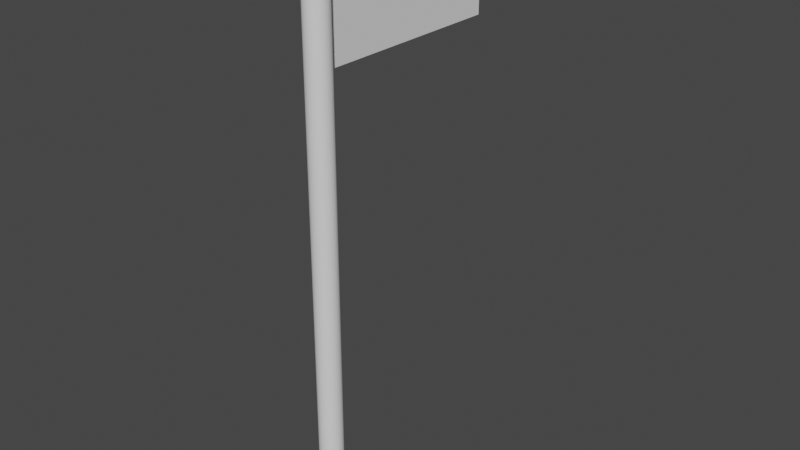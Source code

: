 # Source: GolfFlag.blend  (saved by Blender 3.3.6; exported with 4.5.12 LTS)
import bpy
from mathutils import Matrix  # noqa: F401  (used for matrix-valued properties, if any)

bpy.ops.wm.read_factory_settings(use_empty=True)
scene = bpy.context.scene
scene.name = 'Scene'

# ---- collections
col_collection = bpy.data.collections.new('Collection'); scene.collection.children.link(col_collection)

# ---- world
world_world = bpy.data.worlds.new('World'); scene.world = world_world
world_world.use_nodes = True; world_world.node_tree.nodes.clear()
_N = world_world.node_tree.nodes; _L = world_world.node_tree.links
n0 = _N.new('ShaderNodeOutputWorld'); n0.name = 'World Output'; n0.location = (300, 300)
n1 = _N.new('ShaderNodeBackground'); n1.name = 'Background'; n1.location = (10, 300)
n1.inputs[0].default_value = (0.05088, 0.05088, 0.05088, 1.0)
_L.new(n1.outputs[0], n0.inputs[0])
n0.is_active_output = True
world_world.color = (0.05088, 0.05088, 0.05088)
world_world.use_sun_shadow = False
world_world.sun_shadow_jitter_overblur = 0.0

# ---- meshes
me_cylinder = bpy.data.meshes.new('Cylinder')
me_cylinder.from_pydata([(0.0, 0.2, -10.0), (0.0, 0.2, 10.0), (0.03902, 0.1962, -10.0), (0.03902, 0.1962, 10.0), (0.07654, 0.1848, -10.0), (0.07654, 0.1848, 10.0), (0.1111, 0.1663, -10.0), (0.1111, 0.1663, 10.0), (0.1414, 0.1414, -10.0), (0.1414, 0.1414, 10.0), (0.1663, 0.1111, -10.0), (0.1663, 0.1111, 10.0), (0.1848, 0.07654, -10.0), (0.1848, 0.07654, 10.0), (0.1962, 0.03902, -10.0), (0.1962, 0.03902, 10.0), (0.2, 0.0, -10.0), (0.2, 0.0, 10.0), (0.1962, -0.03902, -10.0), (0.1962, -0.03902, 10.0), (0.1848, -0.07654, -10.0), (0.1848, -0.07654, 10.0), (0.1663, -0.1111, -10.0), (0.1663, -0.1111, 10.0), (0.1414, -0.1414, -10.0), (0.1414, -0.1414, 10.0), (0.1111, -0.1663, -10.0), (0.1111, -0.1663, 10.0), (0.07654, -0.1848, -10.0), (0.07654, -0.1848, 10.0), (0.03902, -0.1962, -10.0), (0.03902, -0.1962, 10.0), (0.0, -0.2, -10.0), (0.0, -0.2, 10.0), (-0.03902, -0.1962, -10.0), (-0.03902, -0.1962, 10.0), (-0.07654, -0.1848, -10.0), (-0.07654, -0.1848, 10.0), (-0.1111, -0.1663, -10.0), (-0.1111, -0.1663, 10.0), (-0.1414, -0.1414, -10.0), (-0.1414, -0.1414, 10.0), (-0.1663, -0.1111, -10.0), (-0.1663, -0.1111, 10.0), (-0.1848, -0.07654, -10.0), (-0.1848, -0.07654, 10.0), (-0.1962, -0.03902, -10.0), (-0.1962, -0.03902, 10.0), (-0.2, 0.0, -10.0), (-0.2, 0.0, 10.0), (-0.1962, 0.03902, -10.0), (-0.1962, 0.03902, 10.0), (-0.1848, 0.07654, -10.0), (-0.1848, 0.07654, 10.0), (-0.1663, 0.1111, -10.0), (-0.1663, 0.1111, 10.0), (-0.1414, 0.1414, -10.0), (-0.1414, 0.1414, 10.0), (-0.1111, 0.1663, -10.0), (-0.1111, 0.1663, 10.0), (-0.07654, 0.1848, -10.0), (-0.07654, 0.1848, 10.0), (-0.03902, 0.1962, -10.0), (-0.03902, 0.1962, 10.0)], [], [(0, 1, 3, 2), (2, 3, 5, 4), (4, 5, 7, 6), (6, 7, 9, 8), (8, 9, 11, 10), (10, 11, 13, 12), (12, 13, 15, 14), (14, 15, 17, 16), (16, 17, 19, 18), (18, 19, 21, 20), (20, 21, 23, 22), (22, 23, 25, 24), (24, 25, 27, 26), (26, 27, 29, 28), (28, 29, 31, 30), (30, 31, 33, 32), (32, 33, 35, 34), (34, 35, 37, 36), (36, 37, 39, 38), (38, 39, 41, 40), (40, 41, 43, 42), (42, 43, 45, 44), (44, 45, 47, 46), (46, 47, 49, 48), (48, 49, 51, 50), (50, 51, 53, 52), (52, 53, 55, 54), (54, 55, 57, 56), (56, 57, 59, 58), (58, 59, 61, 60), (3, 1, 63, 61, 59, 57, 55, 53, 51, 49, 47, 45, 43, 41, 39, 37, 35, 33, 31, 29, 27, 25, 23, 21, 19, 17, 15, 13, 11, 9, 7, 5), (60, 61, 63, 62), (62, 63, 1, 0), (0, 2, 4, 6, 8, 10, 12, 14, 16, 18, 20, 22, 24, 26, 28, 30, 32, 34, 36, 38, 40, 42, 44, 46, 48, 50, 52, 54, 56, 58, 60, 62)])
_uv = me_cylinder.uv_layers.new(name='UVMap')
_uv.uv.foreach_set('vector', [1.0, 0.5, 1.0, 1.0, 0.9688, 1.0, 0.9688, 0.5, 0.9688, 0.5, 0.9688, 1.0, 0.9375, 1.0, 0.9375, 0.5, 0.9375, 0.5, 0.9375, 1.0, 0.9062, 1.0, 0.9062, 0.5, 0.9062, 0.5, 0.9062, 1.0, 0.875, 1.0, 0.875, 0.5, 0.875, 0.5, 0.875, 1.0, 0.8438, 1.0, 0.8438, 0.5, 0.8438, 0.5, 0.8438, 1.0, 0.8125, 1.0, 0.8125, 0.5, 0.8125, 0.5, 0.8125, 1.0, 0.7812, 1.0, 0.7812, 0.5, 0.7812, 0.5, 0.7812, 1.0, 0.75, 1.0, 0.75, 0.5, 0.75, 0.5, 0.75, 1.0, 0.7188, 1.0, 0.7188, 0.5, 0.7188, 0.5, 0.7188, 1.0, 0.6875, 1.0, 0.6875, 0.5, 0.6875, 0.5, 0.6875, 1.0, 0.6562, 1.0, 0.6562, 0.5, 0.6562, 0.5, 0.6562, 1.0, 0.625, 1.0, 0.625, 0.5, 0.625, 0.5, 0.625, 1.0, 0.5938, 1.0, 0.5938, 0.5, 0.5938, 0.5, 0.5938, 1.0, 0.5625, 1.0, 0.5625, 0.5, 0.5625, 0.5, 0.5625, 1.0, 0.5312, 1.0, 0.5312, 0.5, 0.5312, 0.5, 0.5312, 1.0, 0.5, 1.0, 0.5, 0.5, 0.5, 0.5, 0.5, 1.0, 0.4688, 1.0, 0.4688, 0.5, 0.4688, 0.5, 0.4688, 1.0, 0.4375, 1.0, 0.4375, 0.5, 0.4375, 0.5, 0.4375, 1.0, 0.4062, 1.0, 0.4062, 0.5, 0.4062, 0.5, 0.4062, 1.0, 0.375, 1.0, 0.375, 0.5, 0.375, 0.5, 0.375, 1.0, 0.3438, 1.0, 0.3438, 0.5, 0.3438, 0.5, 0.3438, 1.0, 0.3125, 1.0, 0.3125, 0.5, 0.3125, 0.5, 0.3125, 1.0, 0.2812, 1.0, 0.2812, 0.5, 0.2812, 0.5, 0.2812, 1.0, 0.25, 1.0, 0.25, 0.5, 0.25, 0.5, 0.25, 1.0, 0.2188, 1.0, 0.2188, 0.5, 0.2188, 0.5, 0.2188, 1.0, 0.1875, 1.0, 0.1875, 0.5, 0.1875, 0.5, 0.1875, 1.0, 0.1562, 1.0, 0.1562, 0.5, 0.1562, 0.5, 0.1562, 1.0, 0.125, 1.0, 0.125, 0.5, 0.125, 0.5, 0.125, 1.0, 0.09375, 1.0, 0.09375, 0.5, 0.09375, 0.5, 0.09375, 1.0, 0.0625, 1.0, 0.0625, 0.5, 0.2968, 0.4854, 0.25, 0.49, 0.2032, 0.4854, 0.1582, 0.4717, 0.1167, 0.4496, 0.08029, 0.4197, 0.05045, 0.3833, 0.02827, 0.3418, 0.01461, 0.2968, 0.01, 0.25, 0.01461, 0.2032, 0.02827, 0.1582, 0.05045, 0.1167, 0.08029, 0.08029, 0.1167, 0.05045, 0.1582, 0.02827, 0.2032, 0.01461, 0.25, 0.01, 0.2968, 0.01461, 0.3418, 0.02827, 0.3833, 0.05045, 0.4197, 0.08029, 0.4496, 0.1167, 0.4717, 0.1582, 0.4854, 0.2032, 0.49, 0.25, 0.4854, 0.2968, 0.4717, 0.3418, 0.4496, 0.3833, 0.4197, 0.4197, 0.3833, 0.4496, 0.3418, 0.4717, 0.0625, 0.5, 0.0625, 1.0, 0.03125, 1.0, 0.03125, 0.5, 0.03125, 0.5, 0.03125, 1.0, 0.0, 1.0, 0.0, 0.5, 0.75, 0.49, 0.7968, 0.4854, 0.8418, 0.4717, 0.8833, 0.4496, 0.9197, 0.4197, 0.9496, 0.3833, 0.9717, 0.3418, 0.9854, 0.2968, 0.99, 0.25, 0.9854, 0.2032, 0.9717, 0.1582, 0.9496, 0.1167, 0.9197, 0.08029, 0.8833, 0.05045, 0.8418, 0.02827, 0.7968, 0.01461, 0.75, 0.01, 0.7032, 0.01461, 0.6582, 0.02827, 0.6167, 0.05045, 0.5803, 0.08029, 0.5504, 0.1167, 0.5283, 0.1582, 0.5146, 0.2032, 0.51, 0.25, 0.5146, 0.2968, 0.5283, 0.3418, 0.5504, 0.3833, 0.5803, 0.4197, 0.6167, 0.4496, 0.6582, 0.4717, 0.7032, 0.4854])
me_cylinder.update()
me_cube_001 = bpy.data.meshes.new('Cube.001')
me_cube_001.from_pydata([(-1.0, -1.0, -1.0), (-1.0, -1.0, 1.0), (-1.0, 1.0, -1.0), (-1.0, 1.0, 1.0), (1.0, -1.0, -1.0), (1.0, -1.0, 1.0), (1.0, 1.0, -1.0), (1.0, 1.0, 1.0)], [], [(0, 1, 3, 2), (2, 3, 7, 6), (6, 7, 5, 4), (4, 5, 1, 0), (2, 6, 4, 0), (7, 3, 1, 5)])
_uv = me_cube_001.uv_layers.new(name='UVMap')
_uv.uv.foreach_set('vector', [0.375, 0.0, 0.625, 0.0, 0.625, 0.25, 0.375, 0.25, 0.375, 0.25, 0.625, 0.25, 0.625, 0.5, 0.375, 0.5, 0.375, 0.5, 0.625, 0.5, 0.625, 0.75, 0.375, 0.75, 0.375, 0.75, 0.625, 0.75, 0.625, 1.0, 0.375, 1.0, 0.125, 0.5, 0.375, 0.5, 0.375, 0.75, 0.125, 0.75, 0.625, 0.5, 0.875, 0.5, 0.875, 0.75, 0.625, 0.75])
me_cube_001.update()

# ---- objects
ob_cylinder = bpy.data.objects.new('Cylinder', me_cylinder)
ob_cube = bpy.data.objects.new('Cube', me_cube_001)

# ---- transforms, parenting, visibility, modifiers, constraints
ob_cylinder.location = (0.0, 0.0, 5.0)
ob_cylinder.scale = (1.0, 1.0, 0.5)
ob_cube.location = (0.0, 1.773, 8.947)
ob_cube.scale = (0.01, 1.83, 1.0)

# ---- collection membership
col_collection.objects.link(ob_cylinder)
col_collection.objects.link(ob_cube)

# ---- scene / render settings (as saved in the file)
scene.frame_start = 1; scene.frame_end = 250; scene.frame_set(0)
scene.render.engine = 'BLENDER_EEVEE_NEXT'
scene.cycles.sampling_pattern = 'TABULATED_SOBOL'
scene.cycles.use_light_tree = False
scene.view_settings.view_transform = 'Filmic'
bpy.context.view_layer.update()

# ---- added for rendering (the .blend has no active camera and no usable light): camera, sun
cam_auto = bpy.data.cameras.new('AutoCamera')
cam_auto.lens = 50.0
cam_auto.sensor_width = 36.0
cam_auto.clip_end = 1000.0
ob_auto_camera = bpy.data.objects.new('AutoCamera', cam_auto)
scene.collection.objects.link(ob_auto_camera)
ob_auto_camera.location = (9.90573, -10.1852, 12.9246)
ob_auto_camera.rotation_euler = (1.09748, -7.21219e-08, 0.694738)
scene.camera = ob_auto_camera
light_auto_sun = bpy.data.lights.new('AutoSun', 'SUN')
light_auto_sun.energy = 3.0
light_auto_sun.angle = 0.0523599
ob_auto_sun = bpy.data.objects.new('AutoSun', light_auto_sun)
scene.collection.objects.link(ob_auto_sun)
ob_auto_sun.rotation_euler = (0.872665, 0.174533, 0.523599)
bpy.context.view_layer.update()
